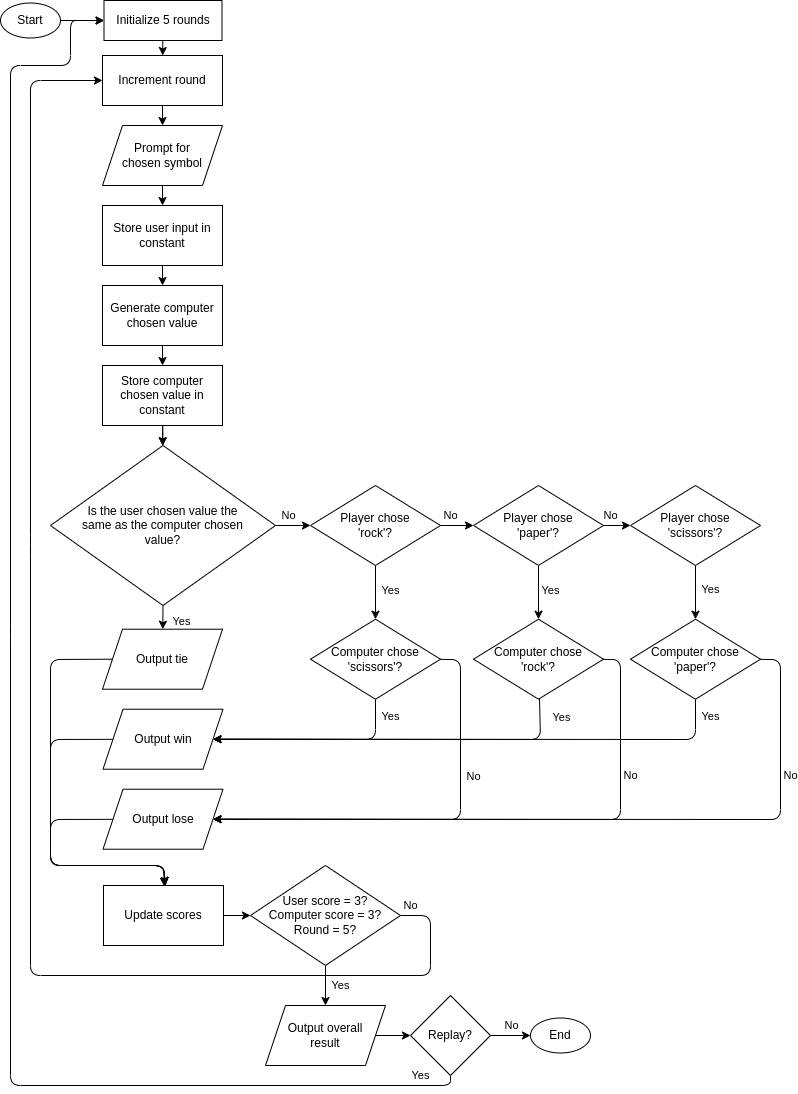

The diagram above was exported from draw.io. Its source (the exported page's mxGraphModel, read from the mxfile embedded in the PNG):
<mxGraphModel dx="744" dy="530" grid="1" gridSize="10" guides="1" tooltips="1" connect="1" arrows="1" fold="1" page="1" pageScale="1" pageWidth="850" pageHeight="1100" background="none" math="0" shadow="0">
  <root>
    <mxCell id="0" />
    <mxCell id="1" parent="0" />
    <mxCell id="4" value="" style="edgeStyle=none;html=1;" parent="1" source="5" target="7" edge="1">
      <mxGeometry relative="1" as="geometry" />
    </mxCell>
    <mxCell id="5" value="Store user input in constant" style="rounded=0;whiteSpace=wrap;html=1;" parent="1" vertex="1">
      <mxGeometry x="132" y="210" width="120" height="60" as="geometry" />
    </mxCell>
    <mxCell id="6" value="" style="edgeStyle=none;html=1;" parent="1" source="7" target="24" edge="1">
      <mxGeometry relative="1" as="geometry" />
    </mxCell>
    <mxCell id="7" value="Generate computer chosen value" style="rounded=0;whiteSpace=wrap;html=1;" parent="1" vertex="1">
      <mxGeometry x="132" y="290" width="120" height="60" as="geometry" />
    </mxCell>
    <mxCell id="8" value="" style="edgeStyle=none;html=1;" parent="1" source="12" target="17" edge="1">
      <mxGeometry relative="1" as="geometry" />
    </mxCell>
    <mxCell id="9" value="No" style="edgeLabel;html=1;align=center;verticalAlign=middle;resizable=0;points=[];" parent="8" vertex="1" connectable="0">
      <mxGeometry x="0.3896" y="-2" relative="1" as="geometry">
        <mxPoint x="-11" y="-12" as="offset" />
      </mxGeometry>
    </mxCell>
    <mxCell id="10" value="" style="edgeStyle=none;html=1;exitX=0.5;exitY=1;exitDx=0;exitDy=0;" parent="1" source="12" target="19" edge="1">
      <mxGeometry relative="1" as="geometry">
        <mxPoint x="192.23396393733367" y="593.5208187998818" as="sourcePoint" />
      </mxGeometry>
    </mxCell>
    <mxCell id="11" value="Yes" style="edgeLabel;html=1;align=center;verticalAlign=middle;resizable=0;points=[];" parent="10" vertex="1" connectable="0">
      <mxGeometry x="-0.3682" y="-2" relative="1" as="geometry">
        <mxPoint x="20" y="8" as="offset" />
      </mxGeometry>
    </mxCell>
    <mxCell id="12" value="Is the user chosen value the&lt;br&gt;same as the computer chosen&lt;br&gt;value?" style="rhombus;whiteSpace=wrap;html=1;" parent="1" vertex="1">
      <mxGeometry x="80" y="450" width="225" height="160" as="geometry" />
    </mxCell>
    <mxCell id="13" value="" style="edgeStyle=none;html=1;" parent="1" source="17" target="29" edge="1">
      <mxGeometry relative="1" as="geometry" />
    </mxCell>
    <mxCell id="14" value="Yes" style="edgeLabel;html=1;align=center;verticalAlign=middle;resizable=0;points=[];" parent="13" vertex="1" connectable="0">
      <mxGeometry x="-0.4" y="-2" relative="1" as="geometry">
        <mxPoint x="17" y="9" as="offset" />
      </mxGeometry>
    </mxCell>
    <mxCell id="15" value="" style="edgeStyle=none;html=1;" parent="1" source="17" target="38" edge="1">
      <mxGeometry relative="1" as="geometry" />
    </mxCell>
    <mxCell id="16" value="No" style="edgeLabel;html=1;align=center;verticalAlign=middle;resizable=0;points=[];" parent="15" vertex="1" connectable="0">
      <mxGeometry x="-0.4692" y="-2" relative="1" as="geometry">
        <mxPoint x="1" y="-12" as="offset" />
      </mxGeometry>
    </mxCell>
    <mxCell id="17" value="Player chose&lt;br&gt;'rock'?" style="rhombus;whiteSpace=wrap;html=1;" parent="1" vertex="1">
      <mxGeometry x="340" y="490" width="130" height="80" as="geometry" />
    </mxCell>
    <mxCell id="18" style="edgeStyle=none;html=1;exitX=0;exitY=0.5;exitDx=0;exitDy=0;entryX=0.5;entryY=0;entryDx=0;entryDy=0;" parent="1" source="19" edge="1">
      <mxGeometry relative="1" as="geometry">
        <Array as="points">
          <mxPoint x="80" y="664" />
          <mxPoint x="80" y="870" />
          <mxPoint x="130" y="870" />
          <mxPoint x="193" y="870" />
        </Array>
        <mxPoint x="195" y="890" as="targetPoint" />
      </mxGeometry>
    </mxCell>
    <mxCell id="19" value="Output tie" style="shape=parallelogram;perimeter=parallelogramPerimeter;whiteSpace=wrap;html=1;fixedSize=1;" parent="1" vertex="1">
      <mxGeometry x="132" y="633.7099999999999" width="120" height="60" as="geometry" />
    </mxCell>
    <mxCell id="20" value="" style="edgeStyle=none;html=1;" parent="1" source="21" target="5" edge="1">
      <mxGeometry relative="1" as="geometry" />
    </mxCell>
    <mxCell id="21" value="Prompt for&lt;br&gt;chosen symbol" style="shape=parallelogram;perimeter=parallelogramPerimeter;whiteSpace=wrap;html=1;fixedSize=1;" parent="1" vertex="1">
      <mxGeometry x="132" y="130" width="120" height="60" as="geometry" />
    </mxCell>
    <mxCell id="22" value="" style="edgeStyle=none;html=1;" parent="1" target="12" edge="1">
      <mxGeometry relative="1" as="geometry">
        <mxPoint x="192.0999999999999" y="410" as="sourcePoint" />
      </mxGeometry>
    </mxCell>
    <mxCell id="23" value="" style="edgeStyle=none;html=1;" parent="1" source="24" target="12" edge="1">
      <mxGeometry relative="1" as="geometry" />
    </mxCell>
    <mxCell id="24" value="Store computer chosen value in constant" style="rounded=0;whiteSpace=wrap;html=1;" parent="1" vertex="1">
      <mxGeometry x="132" y="370" width="120" height="60" as="geometry" />
    </mxCell>
    <mxCell id="25" style="edgeStyle=none;html=1;entryX=1;entryY=0.5;entryDx=0;entryDy=0;" parent="1" source="29" target="31" edge="1">
      <mxGeometry relative="1" as="geometry">
        <Array as="points">
          <mxPoint x="405" y="744" />
        </Array>
      </mxGeometry>
    </mxCell>
    <mxCell id="26" value="Yes" style="edgeLabel;html=1;align=center;verticalAlign=middle;resizable=0;points=[];" parent="25" vertex="1" connectable="0">
      <mxGeometry x="-0.8867" y="-2" relative="1" as="geometry">
        <mxPoint x="17" y="5" as="offset" />
      </mxGeometry>
    </mxCell>
    <mxCell id="27" style="edgeStyle=none;html=1;entryX=1;entryY=0.5;entryDx=0;entryDy=0;" parent="1" source="29" target="33" edge="1">
      <mxGeometry relative="1" as="geometry">
        <Array as="points">
          <mxPoint x="490" y="664" />
          <mxPoint x="490" y="824" />
        </Array>
      </mxGeometry>
    </mxCell>
    <mxCell id="28" value="No" style="edgeLabel;html=1;align=center;verticalAlign=middle;resizable=0;points=[];" parent="27" vertex="1" connectable="0">
      <mxGeometry x="-0.3589" y="2" relative="1" as="geometry">
        <mxPoint x="11" as="offset" />
      </mxGeometry>
    </mxCell>
    <mxCell id="29" value="Computer chose&lt;br&gt;'scissors'?" style="rhombus;whiteSpace=wrap;html=1;" parent="1" vertex="1">
      <mxGeometry x="340" y="623.7099999999999" width="130" height="80" as="geometry" />
    </mxCell>
    <mxCell id="30" style="edgeStyle=none;html=1;entryX=0.5;entryY=0;entryDx=0;entryDy=0;" parent="1" source="31" edge="1">
      <mxGeometry relative="1" as="geometry">
        <Array as="points">
          <mxPoint x="80" y="744" />
          <mxPoint x="80" y="870" />
          <mxPoint x="193" y="870" />
        </Array>
        <mxPoint x="195" y="890" as="targetPoint" />
      </mxGeometry>
    </mxCell>
    <mxCell id="31" value="Output win" style="shape=parallelogram;perimeter=parallelogramPerimeter;whiteSpace=wrap;html=1;fixedSize=1;" parent="1" vertex="1">
      <mxGeometry x="132.5" y="713.7099999999999" width="120" height="60" as="geometry" />
    </mxCell>
    <mxCell id="32" style="edgeStyle=none;html=1;" parent="1" source="33" edge="1">
      <mxGeometry relative="1" as="geometry">
        <Array as="points">
          <mxPoint x="80" y="824" />
          <mxPoint x="80" y="870" />
          <mxPoint x="193" y="870" />
        </Array>
        <mxPoint x="193.68995633187797" y="890.6986899563317" as="targetPoint" />
      </mxGeometry>
    </mxCell>
    <mxCell id="33" value="Output lose" style="shape=parallelogram;perimeter=parallelogramPerimeter;whiteSpace=wrap;html=1;fixedSize=1;" parent="1" vertex="1">
      <mxGeometry x="132.5" y="793.7099999999999" width="120" height="60" as="geometry" />
    </mxCell>
    <mxCell id="34" value="" style="edgeStyle=none;html=1;" parent="1" source="38" target="43" edge="1">
      <mxGeometry relative="1" as="geometry" />
    </mxCell>
    <mxCell id="35" value="Yes" style="edgeLabel;html=1;align=center;verticalAlign=middle;resizable=0;points=[];" parent="34" vertex="1" connectable="0">
      <mxGeometry x="-0.3347" y="2" relative="1" as="geometry">
        <mxPoint x="10" y="7" as="offset" />
      </mxGeometry>
    </mxCell>
    <mxCell id="36" value="" style="edgeStyle=none;html=1;" parent="1" source="38" target="46" edge="1">
      <mxGeometry relative="1" as="geometry" />
    </mxCell>
    <mxCell id="37" value="No" style="edgeLabel;html=1;align=center;verticalAlign=middle;resizable=0;points=[];" parent="36" vertex="1" connectable="0">
      <mxGeometry x="-0.5844" y="1" relative="1" as="geometry">
        <mxPoint x="1" y="-9" as="offset" />
      </mxGeometry>
    </mxCell>
    <mxCell id="38" value="Player chose&lt;br&gt;'paper'?" style="rhombus;whiteSpace=wrap;html=1;" parent="1" vertex="1">
      <mxGeometry x="503" y="490" width="130" height="80" as="geometry" />
    </mxCell>
    <mxCell id="39" style="edgeStyle=none;html=1;entryX=1;entryY=0.5;entryDx=0;entryDy=0;" parent="1" source="43" target="31" edge="1">
      <mxGeometry relative="1" as="geometry">
        <Array as="points">
          <mxPoint x="570" y="744" />
        </Array>
      </mxGeometry>
    </mxCell>
    <mxCell id="40" value="Yes" style="edgeLabel;html=1;align=center;verticalAlign=middle;resizable=0;points=[];" parent="39" vertex="1" connectable="0">
      <mxGeometry x="-0.9338" y="4" relative="1" as="geometry">
        <mxPoint x="17" y="6" as="offset" />
      </mxGeometry>
    </mxCell>
    <mxCell id="41" style="edgeStyle=none;html=1;entryX=1;entryY=0.5;entryDx=0;entryDy=0;" parent="1" source="43" target="33" edge="1">
      <mxGeometry relative="1" as="geometry">
        <Array as="points">
          <mxPoint x="650" y="664" />
          <mxPoint x="650" y="824" />
        </Array>
      </mxGeometry>
    </mxCell>
    <mxCell id="42" value="No" style="edgeLabel;html=1;align=center;verticalAlign=middle;resizable=0;points=[];" parent="41" vertex="1" connectable="0">
      <mxGeometry x="-0.5439" y="1" relative="1" as="geometry">
        <mxPoint x="9" as="offset" />
      </mxGeometry>
    </mxCell>
    <mxCell id="43" value="Computer chose&lt;br&gt;'rock'?" style="rhombus;whiteSpace=wrap;html=1;" parent="1" vertex="1">
      <mxGeometry x="503" y="623.7099999999999" width="130" height="80" as="geometry" />
    </mxCell>
    <mxCell id="44" value="" style="edgeStyle=none;html=1;" parent="1" source="46" target="51" edge="1">
      <mxGeometry relative="1" as="geometry" />
    </mxCell>
    <mxCell id="45" value="Yes" style="edgeLabel;html=1;align=center;verticalAlign=middle;resizable=0;points=[];" parent="44" vertex="1" connectable="0">
      <mxGeometry x="-0.2204" y="1" relative="1" as="geometry">
        <mxPoint x="14" y="3" as="offset" />
      </mxGeometry>
    </mxCell>
    <mxCell id="46" value="Player chose&lt;br&gt;'scissors'?" style="rhombus;whiteSpace=wrap;html=1;" parent="1" vertex="1">
      <mxGeometry x="660" y="490" width="130" height="80" as="geometry" />
    </mxCell>
    <mxCell id="47" style="edgeStyle=none;html=1;entryX=1;entryY=0.5;entryDx=0;entryDy=0;" parent="1" source="51" target="31" edge="1">
      <mxGeometry relative="1" as="geometry">
        <Array as="points">
          <mxPoint x="725" y="744" />
        </Array>
      </mxGeometry>
    </mxCell>
    <mxCell id="48" value="Yes" style="edgeLabel;html=1;align=center;verticalAlign=middle;resizable=0;points=[];" parent="47" vertex="1" connectable="0">
      <mxGeometry x="-0.9591" y="-2" relative="1" as="geometry">
        <mxPoint x="17" y="6" as="offset" />
      </mxGeometry>
    </mxCell>
    <mxCell id="49" style="edgeStyle=none;html=1;entryX=1;entryY=0.5;entryDx=0;entryDy=0;" parent="1" source="51" target="33" edge="1">
      <mxGeometry relative="1" as="geometry">
        <Array as="points">
          <mxPoint x="810" y="664" />
          <mxPoint x="810" y="824" />
        </Array>
      </mxGeometry>
    </mxCell>
    <mxCell id="50" value="No" style="edgeLabel;html=1;align=center;verticalAlign=middle;resizable=0;points=[];" parent="49" vertex="1" connectable="0">
      <mxGeometry x="-0.6361" y="2" relative="1" as="geometry">
        <mxPoint x="8" as="offset" />
      </mxGeometry>
    </mxCell>
    <mxCell id="51" value="Computer chose&lt;br&gt;'paper'?" style="rhombus;whiteSpace=wrap;html=1;" parent="1" vertex="1">
      <mxGeometry x="660" y="623.7099999999999" width="130" height="80" as="geometry" />
    </mxCell>
    <mxCell id="52" value="" style="edgeStyle=none;html=1;" parent="1" source="56" target="70" edge="1">
      <mxGeometry relative="1" as="geometry" />
    </mxCell>
    <mxCell id="53" value="Yes" style="edgeLabel;html=1;align=center;verticalAlign=middle;resizable=0;points=[];" parent="52" vertex="1" connectable="0">
      <mxGeometry x="0.19" relative="1" as="geometry">
        <mxPoint x="15" y="-4" as="offset" />
      </mxGeometry>
    </mxCell>
    <mxCell id="54" style="edgeStyle=none;html=1;entryX=0;entryY=0.5;entryDx=0;entryDy=0;exitX=1;exitY=0.5;exitDx=0;exitDy=0;" parent="1" source="56" target="63" edge="1">
      <mxGeometry relative="1" as="geometry">
        <Array as="points">
          <mxPoint x="460" y="920" />
          <mxPoint x="460" y="980" />
          <mxPoint x="60" y="980" />
          <mxPoint x="60" y="550" />
          <mxPoint x="60" y="85" />
        </Array>
      </mxGeometry>
    </mxCell>
    <mxCell id="55" value="No" style="edgeLabel;html=1;align=center;verticalAlign=middle;resizable=0;points=[];" parent="54" vertex="1" connectable="0">
      <mxGeometry x="-0.8959" y="-3" relative="1" as="geometry">
        <mxPoint x="-17" y="-56" as="offset" />
      </mxGeometry>
    </mxCell>
    <mxCell id="56" value="User score = 3?&lt;br&gt;Computer score = 3?&lt;br&gt;Round = 5?" style="rhombus;whiteSpace=wrap;html=1;" parent="1" vertex="1">
      <mxGeometry x="280" y="870" width="150" height="100" as="geometry" />
    </mxCell>
    <mxCell id="57" value="" style="edgeStyle=none;html=1;" parent="1" source="58" target="63" edge="1">
      <mxGeometry relative="1" as="geometry" />
    </mxCell>
    <mxCell id="58" value="Initialize 5 rounds" style="rounded=0;whiteSpace=wrap;html=1;" parent="1" vertex="1">
      <mxGeometry x="133.5" y="5" width="118" height="40" as="geometry" />
    </mxCell>
    <mxCell id="59" value="End" style="ellipse;whiteSpace=wrap;html=1;" parent="1" vertex="1">
      <mxGeometry x="560" y="1022.5" width="60" height="35" as="geometry" />
    </mxCell>
    <mxCell id="60" value="" style="edgeStyle=none;html=1;" parent="1" source="61" target="56" edge="1">
      <mxGeometry relative="1" as="geometry" />
    </mxCell>
    <mxCell id="61" value="Update scores" style="rounded=0;whiteSpace=wrap;html=1;" parent="1" vertex="1">
      <mxGeometry x="133" y="890" width="120" height="60" as="geometry" />
    </mxCell>
    <mxCell id="62" value="" style="edgeStyle=none;html=1;" parent="1" source="63" target="21" edge="1">
      <mxGeometry relative="1" as="geometry" />
    </mxCell>
    <mxCell id="63" value="Increment round" style="rounded=0;whiteSpace=wrap;html=1;" parent="1" vertex="1">
      <mxGeometry x="132" y="60" width="120" height="50" as="geometry" />
    </mxCell>
    <mxCell id="64" value="" style="edgeStyle=none;html=1;" parent="1" source="68" target="59" edge="1">
      <mxGeometry relative="1" as="geometry" />
    </mxCell>
    <mxCell id="65" value="No" style="edgeLabel;html=1;align=center;verticalAlign=middle;resizable=0;points=[];" parent="64" vertex="1" connectable="0">
      <mxGeometry x="-0.5929" relative="1" as="geometry">
        <mxPoint x="12" y="-10" as="offset" />
      </mxGeometry>
    </mxCell>
    <mxCell id="66" style="edgeStyle=none;html=1;entryX=0;entryY=0.5;entryDx=0;entryDy=0;" parent="1" source="68" target="58" edge="1">
      <mxGeometry relative="1" as="geometry">
        <Array as="points">
          <mxPoint x="480" y="1090" />
          <mxPoint x="40" y="1090" />
          <mxPoint x="40" y="640" />
          <mxPoint x="40" y="70" />
          <mxPoint x="100" y="70" />
          <mxPoint x="100" y="25" />
          <mxPoint x="110" y="25" />
        </Array>
      </mxGeometry>
    </mxCell>
    <mxCell id="67" value="Yes" style="edgeLabel;html=1;align=center;verticalAlign=middle;resizable=0;points=[];" parent="66" vertex="1" connectable="0">
      <mxGeometry x="-0.9259" y="-2" relative="1" as="geometry">
        <mxPoint x="19" y="-8" as="offset" />
      </mxGeometry>
    </mxCell>
    <mxCell id="68" value="Replay?" style="rhombus;whiteSpace=wrap;html=1;" parent="1" vertex="1">
      <mxGeometry x="440" y="1000" width="80" height="80" as="geometry" />
    </mxCell>
    <mxCell id="69" value="" style="edgeStyle=none;html=1;" parent="1" source="70" target="68" edge="1">
      <mxGeometry relative="1" as="geometry" />
    </mxCell>
    <mxCell id="70" value="Output overall&lt;br&gt;result" style="shape=parallelogram;perimeter=parallelogramPerimeter;whiteSpace=wrap;html=1;fixedSize=1;" parent="1" vertex="1">
      <mxGeometry x="295" y="1010" width="120" height="60" as="geometry" />
    </mxCell>
    <mxCell id="76" style="edgeStyle=none;html=1;entryX=0;entryY=0.5;entryDx=0;entryDy=0;" edge="1" parent="1" source="74" target="58">
      <mxGeometry relative="1" as="geometry" />
    </mxCell>
    <mxCell id="74" value="Start" style="ellipse;whiteSpace=wrap;html=1;" vertex="1" parent="1">
      <mxGeometry x="30" y="7.5" width="60" height="35" as="geometry" />
    </mxCell>
  </root>
</mxGraphModel>